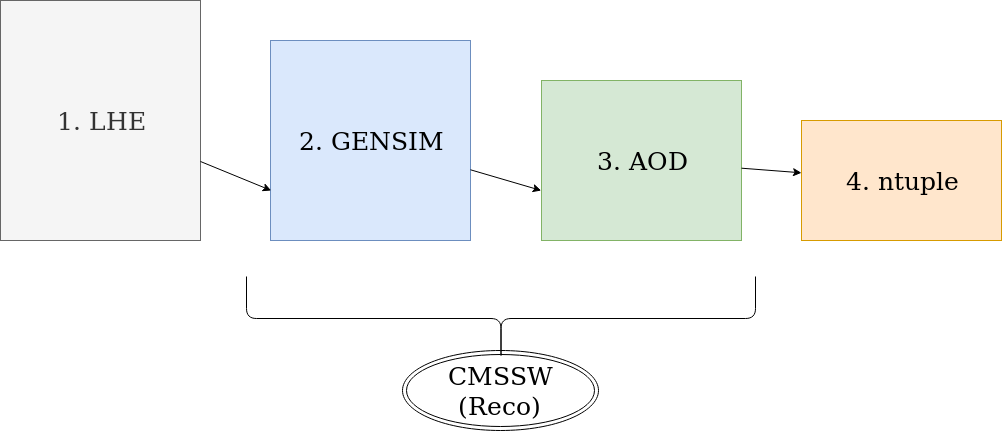

The diagram above was exported from draw.io. Its source (the exported page's mxGraphModel, read from the mxfile embedded in the PNG):
<mxGraphModel dx="1355" dy="778" grid="1" gridSize="10" guides="1" tooltips="1" connect="1" arrows="1" fold="1" page="1" pageScale="1" pageWidth="1169" pageHeight="826" math="0" shadow="0">
  <root>
    <mxCell id="0" />
    <mxCell id="1" parent="0" />
    <mxCell id="s38fZe4ky4Q-6PZadY7z-1" value="&lt;font style=&quot;font-size: 25px&quot;&gt;1. LHE&lt;/font&gt;" style="rounded=0;whiteSpace=wrap;html=1;fillColor=#f5f5f5;strokeColor=#666666;fontColor=#333333;" vertex="1" parent="1">
      <mxGeometry x="84" y="120" width="200" height="240" as="geometry" />
    </mxCell>
    <mxCell id="s38fZe4ky4Q-6PZadY7z-2" value="&lt;font style=&quot;font-size: 25px&quot;&gt;2. &lt;/font&gt;&lt;font style=&quot;font-size: 25px&quot;&gt;GENSIM&lt;/font&gt;" style="rounded=0;whiteSpace=wrap;html=1;fillColor=#dae8fc;strokeColor=#6c8ebf;" vertex="1" parent="1">
      <mxGeometry x="354" y="160" width="200" height="200" as="geometry" />
    </mxCell>
    <mxCell id="s38fZe4ky4Q-6PZadY7z-3" value="&lt;font style=&quot;font-size: 25px&quot;&gt;3. AOD&lt;/font&gt;" style="rounded=0;whiteSpace=wrap;html=1;fillColor=#d5e8d4;strokeColor=#82b366;" vertex="1" parent="1">
      <mxGeometry x="625" y="200" width="200" height="160" as="geometry" />
    </mxCell>
    <mxCell id="s38fZe4ky4Q-6PZadY7z-4" value="&lt;font style=&quot;font-size: 25px&quot;&gt;4. &lt;/font&gt;&lt;font style=&quot;font-size: 25px&quot;&gt;ntuple&lt;/font&gt;" style="rounded=0;whiteSpace=wrap;html=1;fillColor=#ffe6cc;strokeColor=#d79b00;" vertex="1" parent="1">
      <mxGeometry x="885" y="240" width="200" height="120" as="geometry" />
    </mxCell>
    <mxCell id="s38fZe4ky4Q-6PZadY7z-8" value="" style="endArrow=classic;html=1;" edge="1" parent="1" source="s38fZe4ky4Q-6PZadY7z-1">
      <mxGeometry width="50" height="50" relative="1" as="geometry">
        <mxPoint x="284" y="360" as="sourcePoint" />
        <mxPoint x="354.71067811865476" y="310" as="targetPoint" />
      </mxGeometry>
    </mxCell>
    <mxCell id="s38fZe4ky4Q-6PZadY7z-9" value="" style="endArrow=classic;html=1;" edge="1" parent="1" source="s38fZe4ky4Q-6PZadY7z-2">
      <mxGeometry width="50" height="50" relative="1" as="geometry">
        <mxPoint x="554" y="360" as="sourcePoint" />
        <mxPoint x="624.7106781186548" y="310" as="targetPoint" />
      </mxGeometry>
    </mxCell>
    <mxCell id="s38fZe4ky4Q-6PZadY7z-10" value="" style="endArrow=classic;html=1;" edge="1" parent="1" source="s38fZe4ky4Q-6PZadY7z-3" target="s38fZe4ky4Q-6PZadY7z-4">
      <mxGeometry width="50" height="50" relative="1" as="geometry">
        <mxPoint x="808" y="360" as="sourcePoint" />
        <mxPoint x="878.7106781186548" y="310" as="targetPoint" />
      </mxGeometry>
    </mxCell>
    <mxCell id="s38fZe4ky4Q-6PZadY7z-11" value="" style="shape=curlyBracket;whiteSpace=wrap;html=1;rounded=1;direction=north;" vertex="1" parent="1">
      <mxGeometry x="330" y="396" width="509" height="84" as="geometry" />
    </mxCell>
    <mxCell id="s38fZe4ky4Q-6PZadY7z-12" value="&lt;div style=&quot;font-size: 25px&quot;&gt;&lt;font style=&quot;font-size: 25px&quot;&gt;CMSSW (Reco)&lt;br&gt;&lt;/font&gt;&lt;/div&gt;" style="text;html=1;strokeColor=none;fillColor=none;align=center;verticalAlign=middle;whiteSpace=wrap;rounded=0;" vertex="1" parent="1">
      <mxGeometry x="564" y="500" width="40" height="20" as="geometry" />
    </mxCell>
    <mxCell id="s38fZe4ky4Q-6PZadY7z-13" value="" style="ellipse;shape=doubleEllipse;whiteSpace=wrap;html=1;gradientColor=none;fillColor=none;" vertex="1" parent="1">
      <mxGeometry x="486" y="470" width="196" height="80" as="geometry" />
    </mxCell>
  </root>
</mxGraphModel>